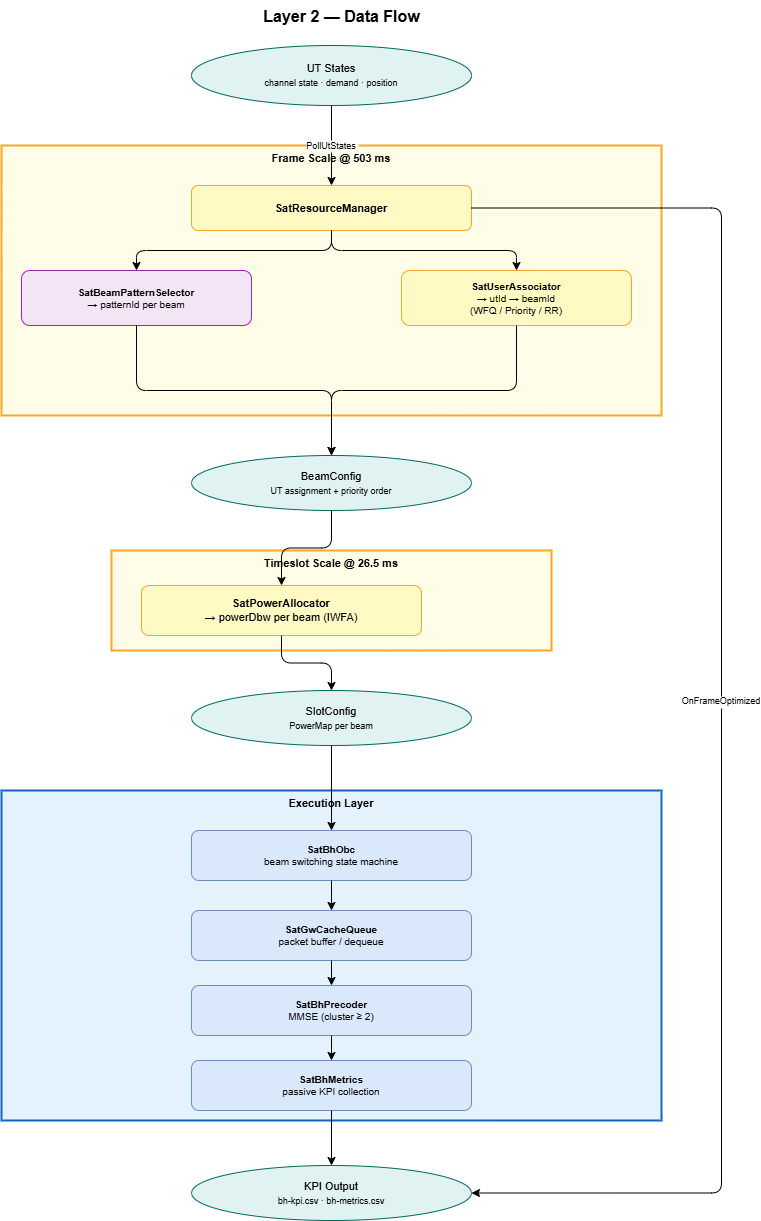

The diagram above was exported from draw.io. Its source (the exported page's mxGraphModel, read from the mxfile embedded in the PNG):
<mxGraphModel dx="438" dy="499" grid="1" gridSize="10" guides="1" tooltips="1" connect="1" arrows="1" fold="1" page="1" pageScale="1" pageWidth="900" pageHeight="1500" math="0" shadow="0">
  <root>
    <mxCell id="0" />
    <mxCell id="1" parent="0" />
    <mxCell id="title" value="Layer 2 — Data Flow" style="text;html=1;strokeColor=none;fillColor=none;align=center;fontSize=16;fontStyle=1;" parent="1" vertex="1">
      <mxGeometry x="150" y="10" width="500" height="35" as="geometry" />
    </mxCell>
    <mxCell id="ut" value="UT States&lt;br&gt;&lt;font style='font-size:9px;'&gt;channel state · demand · position&lt;/font&gt;" style="ellipse;whiteSpace=wrap;html=1;fillColor=#e0f2f1;strokeColor=#00695c;fontSize=11;" parent="1" vertex="1">
      <mxGeometry x="250" y="55" width="280" height="60" as="geometry" />
    </mxCell>
    <mxCell id="f_box" value="Frame Scale @ 503 ms" style="rounded=0;whiteSpace=wrap;html=1;fillColor=#fffde7;strokeColor=#f9a825;strokeWidth=2;fontSize=11;fontStyle=1;verticalAlign=top;" parent="1" vertex="1">
      <mxGeometry x="60" y="155" width="660" height="270" as="geometry" />
    </mxCell>
    <mxCell id="rm2" value="&lt;b&gt;SatResourceManager&lt;/b&gt;" style="rounded=1;whiteSpace=wrap;html=1;fillColor=#fff9c4;strokeColor=#f9a825;fontSize=11;" parent="1" vertex="1">
      <mxGeometry x="250" y="195" width="280" height="45" as="geometry" />
    </mxCell>
    <mxCell id="bps2" value="&lt;b&gt;SatBeamPatternSelector&lt;/b&gt;&lt;br&gt;→ patternId per beam" style="rounded=1;whiteSpace=wrap;html=1;fillColor=#f3e5f5;strokeColor=#9c27b0;fontSize=10;" parent="1" vertex="1">
      <mxGeometry x="80" y="280" width="230" height="55" as="geometry" />
    </mxCell>
    <mxCell id="ua2" value="&lt;b&gt;SatUserAssociator&lt;/b&gt;&lt;br&gt;→ utId → beamId&lt;br&gt;(WFQ / Priority / RR)" style="rounded=1;whiteSpace=wrap;html=1;fillColor=#fff9c4;strokeColor=#f9a825;fontSize=10;" parent="1" vertex="1">
      <mxGeometry x="460" y="280" width="230" height="55" as="geometry" />
    </mxCell>
    <mxCell id="bc" value="BeamConfig&lt;br&gt;&lt;font style='font-size:9px;'&gt;UT assignment + priority order&lt;/font&gt;" style="ellipse;whiteSpace=wrap;html=1;fillColor=#e0f2f1;strokeColor=#00695c;fontSize=11;" parent="1" vertex="1">
      <mxGeometry x="250" y="465" width="280" height="55" as="geometry" />
    </mxCell>
    <mxCell id="ss_box2" value="Timeslot Scale @ 26.5 ms" style="rounded=0;whiteSpace=wrap;html=1;fillColor=#fffde7;strokeColor=#f9a825;strokeWidth=2;fontSize=11;fontStyle=1;verticalAlign=top;" parent="1" vertex="1">
      <mxGeometry x="170" y="560" width="440" height="100" as="geometry" />
    </mxCell>
    <mxCell id="pa2" value="&lt;b&gt;SatPowerAllocator&lt;/b&gt;&lt;br&gt;→ powerDbw per beam (IWFA)" style="rounded=1;whiteSpace=wrap;html=1;fillColor=#fff9c4;strokeColor=#f9a825;fontSize=11;" parent="1" vertex="1">
      <mxGeometry x="200" y="595" width="280" height="50" as="geometry" />
    </mxCell>
    <mxCell id="sc" value="SlotConfig&lt;br&gt;&lt;font style='font-size:9px;'&gt;PowerMap per beam&lt;/font&gt;" style="ellipse;whiteSpace=wrap;html=1;fillColor=#e0f2f1;strokeColor=#00695c;fontSize=11;" parent="1" vertex="1">
      <mxGeometry x="250" y="700" width="280" height="55" as="geometry" />
    </mxCell>
    <mxCell id="exec_box2" value="Execution Layer" style="rounded=0;whiteSpace=wrap;html=1;fillColor=#e3f2fd;strokeColor=#1565c0;strokeWidth=2;fontSize=11;fontStyle=1;verticalAlign=top;" parent="1" vertex="1">
      <mxGeometry x="60" y="800" width="660" height="330" as="geometry" />
    </mxCell>
    <mxCell id="obc2" value="&lt;b&gt;SatBhObc&lt;/b&gt;&lt;br&gt;beam switching state machine" style="rounded=1;whiteSpace=wrap;html=1;fillColor=#dae8fc;strokeColor=#6c8ebf;fontSize=10;" parent="1" vertex="1">
      <mxGeometry x="250" y="840" width="280" height="50" as="geometry" />
    </mxCell>
    <mxCell id="gcq2" value="&lt;b&gt;SatGwCacheQueue&lt;/b&gt;&lt;br&gt;packet buffer / dequeue" style="rounded=1;whiteSpace=wrap;html=1;fillColor=#dae8fc;strokeColor=#6c8ebf;fontSize=10;" parent="1" vertex="1">
      <mxGeometry x="250" y="920" width="280" height="50" as="geometry" />
    </mxCell>
    <mxCell id="prec2" value="&lt;b&gt;SatBhPrecoder&lt;/b&gt;&lt;br&gt;MMSE (cluster ≥ 2)" style="rounded=1;whiteSpace=wrap;html=1;fillColor=#dae8fc;strokeColor=#6c8ebf;fontSize=10;" parent="1" vertex="1">
      <mxGeometry x="250" y="995" width="280" height="50" as="geometry" />
    </mxCell>
    <mxCell id="met2" value="&lt;b&gt;SatBhMetrics&lt;/b&gt;&lt;br&gt;passive KPI collection" style="rounded=1;whiteSpace=wrap;html=1;fillColor=#dae8fc;strokeColor=#6c8ebf;fontSize=10;" parent="1" vertex="1">
      <mxGeometry x="250" y="1070" width="280" height="50" as="geometry" />
    </mxCell>
    <mxCell id="kpi2" value="KPI Output&lt;br&gt;&lt;font style='font-size:9px;'&gt;bh-kpi.csv · bh-metrics.csv&lt;/font&gt;" style="ellipse;whiteSpace=wrap;html=1;fillColor=#e0f2f1;strokeColor=#00695c;fontSize=11;" parent="1" vertex="1">
      <mxGeometry x="250" y="1175" width="280" height="55" as="geometry" />
    </mxCell>
    <mxCell id="e_ut_rm2" value="PollUtStates" style="edgeStyle=orthogonalEdgeStyle;fontSize=9;" parent="1" source="ut" target="rm2" edge="1">
      <mxGeometry relative="1" as="geometry" />
    </mxCell>
    <mxCell id="e_rm2_bps2" value="" style="edgeStyle=orthogonalEdgeStyle;" parent="1" source="rm2" target="bps2" edge="1">
      <mxGeometry relative="1" as="geometry" />
    </mxCell>
    <mxCell id="e_rm2_ua2" value="" style="edgeStyle=orthogonalEdgeStyle;" parent="1" source="rm2" target="ua2" edge="1">
      <mxGeometry relative="1" as="geometry" />
    </mxCell>
    <mxCell id="e_bps2_bc" value="" style="edgeStyle=orthogonalEdgeStyle;" parent="1" source="bps2" target="bc" edge="1">
      <mxGeometry relative="1" as="geometry" />
    </mxCell>
    <mxCell id="e_ua2_bc" value="" style="edgeStyle=orthogonalEdgeStyle;" parent="1" source="ua2" target="bc" edge="1">
      <mxGeometry relative="1" as="geometry" />
    </mxCell>
    <mxCell id="e_bc_pa2" value="" style="edgeStyle=orthogonalEdgeStyle;" parent="1" source="bc" target="pa2" edge="1">
      <mxGeometry relative="1" as="geometry" />
    </mxCell>
    <mxCell id="e_pa2_sc" value="" style="edgeStyle=orthogonalEdgeStyle;" parent="1" source="pa2" target="sc" edge="1">
      <mxGeometry relative="1" as="geometry" />
    </mxCell>
    <mxCell id="e_sc_obc2" value="" style="edgeStyle=orthogonalEdgeStyle;" parent="1" source="sc" target="obc2" edge="1">
      <mxGeometry relative="1" as="geometry" />
    </mxCell>
    <mxCell id="e_obc2_gcq2" value="" style="edgeStyle=orthogonalEdgeStyle;" parent="1" source="obc2" target="gcq2" edge="1">
      <mxGeometry relative="1" as="geometry" />
    </mxCell>
    <mxCell id="e_gcq2_prec2" value="" style="edgeStyle=orthogonalEdgeStyle;" parent="1" source="gcq2" target="prec2" edge="1">
      <mxGeometry relative="1" as="geometry" />
    </mxCell>
    <mxCell id="e_prec2_met2" value="" style="edgeStyle=orthogonalEdgeStyle;" parent="1" source="prec2" target="met2" edge="1">
      <mxGeometry relative="1" as="geometry" />
    </mxCell>
    <mxCell id="e_met2_kpi2" value="" style="edgeStyle=orthogonalEdgeStyle;" parent="1" source="met2" target="kpi2" edge="1">
      <mxGeometry relative="1" as="geometry" />
    </mxCell>
    <mxCell id="e_rm2_kpi2" value="OnFrameOptimized" style="edgeStyle=orthogonalEdgeStyle;fontSize=9;exitX=1;exitY=0.5;entryX=1;entryY=0.5;" parent="1" source="rm2" target="kpi2" edge="1">
      <mxGeometry relative="1" as="geometry">
        <Array as="points">
          <mxPoint x="780" y="218" />
          <mxPoint x="780" y="1202" />
        </Array>
      </mxGeometry>
    </mxCell>
  </root>
</mxGraphModel>